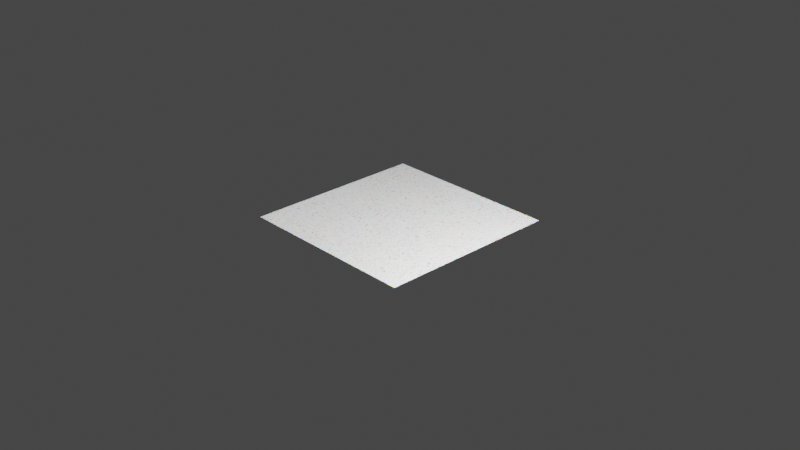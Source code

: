 # Source: expanded_ps.blend  (saved by Blender 4.0.36; exported with 4.5.12 LTS)
import bpy
from mathutils import Matrix  # noqa: F401  (used for matrix-valued properties, if any)

bpy.ops.wm.read_factory_settings(use_empty=True)
scene = bpy.context.scene
scene.name = 'Scene'

# ---- collections
col_collection = bpy.data.collections.new('Collection'); scene.collection.children.link(col_collection)

# ---- materials (node trees are filled in below, after node groups)
mat_expanded_ps = bpy.data.materials.new('expanded_ps')
mat_expanded_ps.alpha_threshold = 0.0
mat_expanded_ps.line_color = (0.0, 0.0, 0.0, 1.0)

# ---- node groups
ng_vector_detect = bpy.data.node_groups.new('vector_detect', 'ShaderNodeTree')
_s = ng_vector_detect.interface.new_socket(name='Vector', in_out='OUTPUT', socket_type='NodeSocketVector')
_s = ng_vector_detect.interface.new_socket(name='IF', in_out='INPUT', socket_type='NodeSocketVector')
_s.hide_value = True
_s = ng_vector_detect.interface.new_socket(name='ELSE', in_out='INPUT', socket_type='NodeSocketVector')
_s.hide_value = True
_N = ng_vector_detect.nodes; _L = ng_vector_detect.links
n0 = _N.new('ShaderNodeVectorMath'); n0.name = 'Vector Math'; n0.location = (-301, 22)
n0.hide = True
n0.operation = 'LENGTH'
n1 = _N.new('ShaderNodeMath'); n1.name = 'Math'; n1.location = (-296, -14)
n1.hide = True
n1.operation = 'CEIL'
n2 = _N.new('NodeReroute'); n2.name = 'Reroute'; n2.location = (-345, 12)
n2.width = 16
n2.socket_idname = 'NodeSocketVector'
n3 = _N.new('NodeGroupInput'); n3.name = 'Group Input'; n3.location = (-619, 44)
n4 = _N.new('NodeGroupOutput'); n4.name = 'Group Output'; n4.location = (-103, 31)
n5 = _N.new('ShaderNodeMix'); n5.name = 'Mix'; n5.location = (-292, -51)
n5.hide = True
n5.data_type = 'RGBA'
_L.new(n0.outputs[1], n1.inputs[0])
_L.new(n1.outputs[0], n5.inputs[0])
_L.new(n2.outputs[0], n0.inputs[0])
_L.new(n2.outputs[0], n5.inputs[7])
_L.new(n3.outputs[1], n5.inputs[6])
_L.new(n5.outputs[2], n4.inputs[0])
_L.new(n3.outputs[0], n2.inputs[0])
n4.is_active_output = True
ng_normal_bake = bpy.data.node_groups.new('normal_bake', 'ShaderNodeTree')
_s = ng_normal_bake.interface.new_socket(name='Vector', in_out='OUTPUT', socket_type='NodeSocketVector')
_s = ng_normal_bake.interface.new_socket(name='Color', in_out='INPUT', socket_type='NodeSocketVector')
_s.hide_value = True
_N = ng_normal_bake.nodes; _L = ng_normal_bake.links
n0 = _N.new('ShaderNodeVectorMath'); n0.name = 'Vector Math.001'; n0.location = (-4, -55)
n0.operation = 'DOT_PRODUCT'
n1 = _N.new('ShaderNodeVectorMath'); n1.name = 'Vector Math.005'; n1.location = (-264, -55)
n1.operation = 'CROSS_PRODUCT'
n2 = _N.new('ShaderNodeVectorMath'); n2.name = 'Vector Math.002'; n2.location = (-1, -219)
n2.operation = 'DOT_PRODUCT'
n3 = _N.new('NodeReroute'); n3.name = 'Reroute'; n3.location = (-85, 62)
n3.width = 16
n3.socket_idname = 'NodeSocketVector'
n4 = _N.new('ShaderNodeVectorMath'); n4.name = 'Vector Math'; n4.location = (2, 98)
n4.operation = 'DOT_PRODUCT'
n5 = _N.new('ShaderNodeCombineXYZ'); n5.name = 'Combine XYZ'; n5.location = (198, 2)
n6 = _N.new('ShaderNodeNewGeometry'); n6.name = 'Geometry'; n6.location = (-577, -273)
n7 = _N.new('ShaderNodeTangent'); n7.name = 'Tangent'; n7.location = (-579, 25)
n7.width = 232
n7.direction_type = 'UV_MAP'
n8 = _N.new('NodeGroupOutput'); n8.name = 'Group Output'; n8.location = (757, 49)
n9 = _N.new('NodeGroupInput'); n9.name = 'Group Input'; n9.location = (-552, 105)
n10 = _N.new('ShaderNodeVectorMath'); n10.name = 'Vector Math.004'; n10.location = (398, -39)
n10.hide = True
n10.inputs[1].default_value = (0.5, 0.5, 0.5)
n11 = _N.new('ShaderNodeVectorMath'); n11.name = 'Vector Math.003'; n11.location = (398, -4)
n11.hide = True
n11.operation = 'SCALE'
n11.inputs[3].default_value = 0.5
n12 = _N.new('ShaderNodeMath'); n12.name = 'sanctus_correct_normal_y'; n12.location = (0, 0)
n12.label = 'sanctus_correct_normal_y'
n12.operation = 'MULTIPLY'
n12.inputs[1].default_value = -1.0
_L.new(n4.outputs[1], n5.inputs[0])
_L.new(n2.outputs[1], n5.inputs[2])
_L.new(n3.outputs[0], n4.inputs[0])
_L.new(n3.outputs[0], n0.inputs[0])
_L.new(n3.outputs[0], n2.inputs[0])
_L.new(n7.outputs[0], n1.inputs[0])
_L.new(n6.outputs[1], n1.inputs[1])
_L.new(n7.outputs[0], n4.inputs[1])
_L.new(n1.outputs[0], n0.inputs[1])
_L.new(n6.outputs[1], n2.inputs[1])
_L.new(n9.outputs[0], n3.inputs[0])
_L.new(n5.outputs[0], n11.inputs[0])
_L.new(n10.outputs[0], n8.inputs[0])
_L.new(n11.outputs[0], n10.inputs[0])
_L.new(n0.outputs[1], n12.inputs[0])
_L.new(n12.outputs[0], n5.inputs[1])
n8.is_active_output = True
ng_expanded_polystyrene = bpy.data.node_groups.new('Expanded Polystyrene', 'ShaderNodeTree')
_s = ng_expanded_polystyrene.interface.new_socket(name='BSDF', in_out='OUTPUT', socket_type='NodeSocketShader')
_s = ng_expanded_polystyrene.interface.new_socket(name='--COLOR--', in_out='INPUT', socket_type='NodeSocketFloat')
_s.hide_value = True
_s = ng_expanded_polystyrene.interface.new_socket(name='Tint', in_out='INPUT', socket_type='NodeSocketColor')
_s.default_value = (1.0, 1.0, 1.0, 1.0)
_s = ng_expanded_polystyrene.interface.new_socket(name='AO', in_out='INPUT', socket_type='NodeSocketFloat')
_s.default_value = 0.2
_s.min_value = 0.0
_s.max_value = 1.0
_s = ng_expanded_polystyrene.interface.new_socket(name='--CELLS--', in_out='INPUT', socket_type='NodeSocketFloat')
_s.hide_value = True
_s = ng_expanded_polystyrene.interface.new_socket(name='Cell Color Variation', in_out='INPUT', socket_type='NodeSocketFloat')
_s.default_value = 1.0
_s.min_value = 0.0
_s.max_value = 1.0
_s = ng_expanded_polystyrene.interface.new_socket(name='Cell Roughness Variation', in_out='INPUT', socket_type='NodeSocketFloat')
_s.default_value = 0.38
_s.min_value = 0.0
_s.max_value = 1.0
_s = ng_expanded_polystyrene.interface.new_socket(name='Roughness', in_out='INPUT', socket_type='NodeSocketFloat')
_s.default_value = 1.0
_s.min_value = 0.0
_s.max_value = 1.0
_s = ng_expanded_polystyrene.interface.new_socket(name='--SUBSURFACE--', in_out='INPUT', socket_type='NodeSocketFloat')
_s.subtype = 'FACTOR'
_s.hide_value = True
_s = ng_expanded_polystyrene.interface.new_socket(name='SSS Amount', in_out='INPUT', socket_type='NodeSocketFloat')
_s.subtype = 'FACTOR'
_s.default_value = 0.55
_s.min_value = 0.0
_s.max_value = 1.0
_s = ng_expanded_polystyrene.interface.new_socket(name='Subsurface Color', in_out='INPUT', socket_type='NodeSocketColor')
_s.default_value = (1.0, 0.9242, 0.9416, 1.0)
_s = ng_expanded_polystyrene.interface.new_socket(name='--OTHERS--', in_out='INPUT', socket_type='NodeSocketFloat')
_s.hide_value = True
_s = ng_expanded_polystyrene.interface.new_socket(name='Scale', in_out='INPUT', socket_type='NodeSocketFloat')
_s.default_value = 40.0
_s.min_value = 0.0
_s.max_value = 1000.0
_s = ng_expanded_polystyrene.interface.new_socket(name='Bump', in_out='INPUT', socket_type='NodeSocketFloat')
_s.default_value = 1.0
_s.min_value = 0.0
_s.max_value = 1e+04
_s = ng_expanded_polystyrene.interface.new_socket(name='Vector', in_out='INPUT', socket_type='NodeSocketVector')
_s.min_value = -1e+04
_s.max_value = 1e+04
_s.hide_value = True
_N = ng_expanded_polystyrene.nodes; _L = ng_expanded_polystyrene.links
n0 = _N.new('ShaderNodeMapRange'); n0.name = 'Map Range.001'; n0.location = (-136, 364)
n1 = _N.new('NodeReroute'); n1.name = 'Reroute.004'; n1.location = (681, 190)
n1.width = 16
n2 = _N.new('ShaderNodeMapRange'); n2.name = 'Map Range.002'; n2.location = (-141, 108)
n3 = _N.new('ShaderNodeMath'); n3.name = 'Math'; n3.location = (-493, 485)
n3.operation = 'MULTIPLY_ADD'
n3.inputs[1].default_value = -1.0
n3.inputs[2].default_value = 1.0
n4 = _N.new('ShaderNodeMath'); n4.name = 'Math.004'; n4.location = (-498, 298)
n4.operation = 'MULTIPLY_ADD'
n4.inputs[1].default_value = -1.0
n4.inputs[2].default_value = 1.0
n5 = _N.new('ShaderNodeMath'); n5.name = 'Math.003'; n5.location = (-689, 302)
n5.operation = 'MULTIPLY'
n5.inputs[2].default_value = 0.0
n6 = _N.new('ShaderNodeMath'); n6.name = 'Math.005'; n6.location = (-695, 127)
n6.operation = 'MULTIPLY_ADD'
n6.inputs[1].default_value = -1.0
n6.inputs[2].default_value = 1.0
n7 = _N.new('ShaderNodeValToRGB'); n7.name = 'ColorRamp.001'; n7.location = (-540, -215)
while len(n7.color_ramp.elements) > 1: n7.color_ramp.elements.remove(n7.color_ramp.elements[-1])
n7.color_ramp.elements[0].position = 0.0; n7.color_ramp.elements[0].color = (0.0, 0.0, 0.0, 1.0)
_e = n7.color_ramp.elements.new(1.0); _e.color = (1.0, 1.0, 1.0, 1.0)
n8 = _N.new('ShaderNodeMath'); n8.name = 'Math.002'; n8.location = (-687, 481)
n8.operation = 'MULTIPLY'
n8.inputs[0].default_value = 0.2
n8.inputs[2].default_value = 0.0
n9 = _N.new('ShaderNodeBump'); n9.name = 'Bump'; n9.location = (596, -237)
n9.inputs[2].default_value = 1.0
n10 = _N.new('ShaderNodeMix'); n10.name = 'Mix.001'; n10.location = (101, 464)
n10.data_type = 'RGBA'
n10.inputs[6].default_value = (0.0, 0.0, 0.0, 1.0)
n11 = _N.new('ShaderNodeVectorMath'); n11.name = 'Vector Math'; n11.location = (-952, -225)
n11.operation = 'SCALE'
n12 = _N.new('ShaderNodeTexVoronoi'); n12.name = 'Voronoi Texture'; n12.location = (-709, -68)
n12.inputs[2].default_value = 50.0
n13 = _N.new('NodeReroute'); n13.name = 'Reroute.001'; n13.location = (-1017, -243)
n13.width = 16
n13.socket_idname = 'NodeSocketFloat'
n14 = _N.new('ShaderNodeMix'); n14.name = 'Mix.002'; n14.location = (115, 279)
n14.data_type = 'RGBA'
n14.inputs[7].default_value = (0.0, 0.0, 0.0, 1.0)
n15 = _N.new('ShaderNodeMix'); n15.name = 'Mix.005'; n15.location = (307, 552)
n15.data_type = 'RGBA'
n15.blend_type = 'MULTIPLY'
n16 = _N.new('ShaderNodeAmbientOcclusion'); n16.name = 'Ambient Occlusion.002'; n16.location = (219, 747)
n16.inputs[1].default_value = 6.82
n17 = _N.new('NodeReroute'); n17.name = 'Reroute'; n17.location = (611, 350)
n17.width = 16
n17.socket_idname = 'NodeSocketFloatFactor'
n18 = _N.new('ShaderNodeMix'); n18.name = 'Mix.004'; n18.location = (488, 602)
n18.hide = True
n18.data_type = 'RGBA'
n18.blend_type = 'MULTIPLY'
n18.inputs[0].default_value = 1.0
n19 = _N.new('ShaderNodeMix'); n19.name = 'Mix'; n19.location = (492, 569)
n19.data_type = 'RGBA'
n19.inputs[6].default_value = (0.1358, 0.06254, 0.0, 1.0)
n19.inputs[7].default_value = (1.0, 1.0, 1.0, 1.0)
n20 = _N.new('ShaderNodeAmbientOcclusion'); n20.name = 'Ambient Occlusion.003'; n20.location = (294, 912)
n20.inputs[1].default_value = 6.82
n21 = _N.new('ShaderNodeInvert'); n21.name = 'Invert'; n21.location = (450, 920)
n22 = _N.new('NodeReroute'); n22.name = 'Reroute.002'; n22.location = (998, 449)
n22.width = 16
n23 = _N.new('ShaderNodeMix'); n23.name = 'Mix.003'; n23.location = (768, 639)
n23.data_type = 'RGBA'
n23.blend_type = 'ADD'
n23.inputs[0].default_value = 0.3058
n24 = _N.new('NodeReroute'); n24.name = 'Reroute.003'; n24.location = (1015, 497)
n24.width = 16
n25 = _N.new('NodeReroute'); n25.name = 'Reroute.005'; n25.location = (983, 358)
n25.width = 16
n26 = _N.new('NodeReroute'); n26.name = 'Reroute.006'; n26.location = (985, 224)
n26.width = 16
n27 = _N.new('NodeReroute'); n27.name = 'Reroute.007'; n27.location = (1048, -68)
n27.width = 16
n27.socket_idname = 'NodeSocketVector'
n28 = _N.new('ShaderNodeTexWhiteNoise'); n28.name = 'White Noise Texture'; n28.location = (-394, -3)
n29 = _N.new('ShaderNodeMapRange'); n29.name = 'Map Range'; n29.location = (68, -222)
n29.interpolation_type = 'SMOOTHSTEP'
n29.inputs[1].default_value = 0.52
n30 = _N.new('ShaderNodeRGBCurve'); n30.name = 'RGB Curves'; n30.location = (-256, -209)
n30.hide = True
_c = n30.mapping.curves[3]
while len(_c.points) > 2: _c.points.remove(_c.points[-1])
_c.points[0].location = (0.0, 0.0); _c.points[0].handle_type = 'AUTO'
_c.points[1].location = (0.26818, 0.1625); _c.points[1].handle_type = 'AUTO'
_p = _c.points.new(0.86364, 0.78125); _p.handle_type = 'AUTO'
_p = _c.points.new(1.0, 1.0); _p.handle_type = 'AUTO'
n30.mapping.update()
n31 = _N.new('ShaderNodeMath'); n31.name = 'Math.006'; n31.location = (-188, -412)
n31.operation = 'MULTIPLY'
n31.inputs[1].default_value = -1.0
n31.inputs[2].default_value = 0.0
n32 = _N.new('ShaderNodeMapRange'); n32.name = 'Map Range.003'; n32.location = (70, 39)
n32.inputs[1].default_value = 0.52
n32.inputs[3].default_value = 1.0
n32.inputs[4].default_value = 0.0
n33 = _N.new('ShaderNodeMath'); n33.name = 'Math.009'; n33.location = (257, -425)
n33.operation = 'DIVIDE'
n33.inputs[0].default_value = 1.0
n33.inputs[2].default_value = 0.0
n34 = _N.new('ShaderNodeMath'); n34.name = 'Math.008'; n34.location = (270, -230)
n34.operation = 'MULTIPLY'
n34.inputs[1].default_value = 0.01
n34.inputs[2].default_value = 0.0
n35 = _N.new('ShaderNodeGroup'); n35.name = 'Group.001'; n35.location = (-1197, -215)
n35.node_tree = ng_vector_detect
n36 = _N.new('NodeGroupInput'); n36.name = 'Group Input'; n36.location = (-1419, 52)
n37 = _N.new('ShaderNodeTexCoord'); n37.name = 'Texture Coordinate'; n37.location = (-1430, -261)
n38 = _N.new('ShaderNodeMix'); n38.name = 'Mix.006'; n38.location = (940, 425)
n38.data_type = 'RGBA'
n39 = _N.new('ShaderNodeGroup'); n39.name = 'Group'; n39.location = (1324, 98)
n39.node_tree = ng_normal_bake
n40 = _N.new('NodeGroupOutput'); n40.name = 'Group Output'; n40.location = (1750, 447)
n41 = _N.new('ShaderNodeBsdfPrincipled'); n41.name = 'Principled BSDF'; n41.location = (1390, 571)
n41.distribution = 'GGX'
n41.inputs[3].default_value = 1.45
n41.inputs[8].default_value = 1.0
n41.inputs[9].default_value = (0.85, 0.55, 0.4)
n41.inputs[27].default_value = (0.0, 0.0, 0.0, 1.0)
n41.inputs[28].default_value = 1.0
_L.new(n36.outputs[4], n8.inputs[1])
_L.new(n36.outputs[5], n5.inputs[1])
_L.new(n36.outputs[6], n6.inputs[0])
_L.new(n36.outputs[8], n17.inputs[0])
_L.new(n12.outputs[0], n7.inputs[0])
_L.new(n27.outputs[0], n41.inputs[5])
_L.new(n7.outputs[0], n30.inputs[1])
_L.new(n30.outputs[0], n29.inputs[0])
_L.new(n12.outputs[1], n28.inputs[0])
_L.new(n28.outputs[0], n0.inputs[0])
_L.new(n28.outputs[0], n2.inputs[0])
_L.new(n3.outputs[0], n0.inputs[3])
_L.new(n26.outputs[0], n41.inputs[2])
_L.new(n0.outputs[0], n10.inputs[0])
_L.new(n8.outputs[0], n3.inputs[0])
_L.new(n2.outputs[0], n14.inputs[6])
_L.new(n5.outputs[0], n4.inputs[0])
_L.new(n4.outputs[0], n2.inputs[3])
_L.new(n14.outputs[2], n1.inputs[0])
_L.new(n6.outputs[0], n14.inputs[0])
_L.new(n36.outputs[1], n10.inputs[7])
_L.new(n36.outputs[12], n31.inputs[0])
_L.new(n17.outputs[0], n23.inputs[6])
_L.new(n29.outputs[0], n34.inputs[0])
_L.new(n34.outputs[0], n9.inputs[3])
_L.new(n10.outputs[2], n15.inputs[6])
_L.new(n41.outputs[0], n40.inputs[0])
_L.new(n16.outputs[0], n18.inputs[7])
_L.new(n31.outputs[0], n29.inputs[4])
_L.new(n11.outputs[0], n12.inputs[0])
_L.new(n13.outputs[0], n11.inputs[3])
_L.new(n36.outputs[11], n13.inputs[0])
_L.new(n13.outputs[0], n33.inputs[1])
_L.new(n33.outputs[0], n9.inputs[1])
_L.new(n30.outputs[0], n32.inputs[0])
_L.new(n32.outputs[0], n15.inputs[7])
_L.new(n36.outputs[2], n15.inputs[0])
_L.new(n19.outputs[2], n18.inputs[6])
_L.new(n15.outputs[2], n19.inputs[0])
_L.new(n20.outputs[0], n21.inputs[1])
_L.new(n21.outputs[0], n23.inputs[7])
_L.new(n18.outputs[2], n22.inputs[0])
_L.new(n23.outputs[2], n24.inputs[0])
_L.new(n36.outputs[9], n25.inputs[0])
_L.new(n1.outputs[0], n26.inputs[0])
_L.new(n9.outputs[0], n27.inputs[0])
_L.new(n27.outputs[0], n39.inputs[0])
_L.new(n35.outputs[0], n11.inputs[0])
_L.new(n36.outputs[13], n35.inputs[0])
_L.new(n37.outputs[3], n35.inputs[1])
_L.new(n22.outputs[0], n38.inputs[6])
_L.new(n25.outputs[0], n38.inputs[7])
_L.new(n24.outputs[0], n38.inputs[0])
_L.new(n24.outputs[0], n41.inputs[10])
_L.new(n38.outputs[2], n41.inputs[0])
n40.is_active_output = True

# ---- material node trees
mat_expanded_ps.use_nodes = True; mat_expanded_ps.node_tree.nodes.clear()
_N = mat_expanded_ps.node_tree.nodes; _L = mat_expanded_ps.node_tree.links
n0 = _N.new('ShaderNodeOutputMaterial'); n0.name = 'Material Output'; n0.location = (213, 123)
n1 = _N.new('ShaderNodeGroup'); n1.name = 'Group'; n1.location = (-116, 106)
n1.label = 'Expanded Polystyrene'
n1.width = 209
n1.node_tree = ng_expanded_polystyrene
n1.inputs[0].default_value = 0.0
n1.inputs[1].default_value = (1.0, 1.0, 1.0, 1.0)
n1.inputs[2].default_value = 0.75
n1.inputs[3].default_value = 0.0
n1.inputs[4].default_value = 1.0
n1.inputs[5].default_value = 0.66
n1.inputs[6].default_value = 0.84
n1.inputs[7].default_value = 0.0
n1.inputs[8].default_value = 0.05688
n1.inputs[9].default_value = (1.0, 1.0, 1.0, 1.0)
n1.inputs[10].default_value = 0.0
n1.inputs[11].default_value = 1.38
n1.inputs[12].default_value = 1.0
n1.inputs[13].default_value = (0.0, 0.0, 0.0)
_L.new(n1.outputs[0], n0.inputs[0])
n0.is_active_output = True

# ---- world
world_world = bpy.data.worlds.new('World'); scene.world = world_world
world_world.use_nodes = True; world_world.node_tree.nodes.clear()
_N = world_world.node_tree.nodes; _L = world_world.node_tree.links
n0 = _N.new('ShaderNodeOutputWorld'); n0.name = 'World Output'; n0.location = (300, 300)
n1 = _N.new('ShaderNodeBackground'); n1.name = 'Background'; n1.location = (10, 300)
n1.inputs[0].default_value = (0.05088, 0.05088, 0.05088, 1.0)
_L.new(n1.outputs[0], n0.inputs[0])
n0.is_active_output = True
world_world.color = (0.05088, 0.05088, 0.05088)
world_world.use_sun_shadow = False
world_world.sun_shadow_jitter_overblur = 0.0

# ---- cameras
cam_camera = bpy.data.cameras.new('Camera')
cam_camera.clip_end = 100.0
cam_camera.ortho_scale = 7.314

# ---- lights
light_light = bpy.data.lights.new('Light', 'POINT')
light_light.transmission_factor = 0.0
light_light.use_soft_falloff = False
light_light.energy = 1000.0
light_light.shadow_soft_size = 0.1
light_light.shadow_maximum_resolution = 0.006
light_light.use_absolute_resolution = True
light_light_001 = bpy.data.lights.new('Light.001', 'POINT')
light_light_001.transmission_factor = 0.0
light_light_001.use_soft_falloff = False
light_light_001.energy = 1000.0
light_light_001.shadow_soft_size = 0.1
light_light_001.shadow_maximum_resolution = 0.006
light_light_001.use_absolute_resolution = True

# ---- meshes
me_plane_001 = bpy.data.meshes.new('Plane.001')
me_plane_001.from_pydata([(-1.0, -1.0, 0.0), (1.0, -1.0, 0.0), (-1.0, 1.0, 0.0), (1.0, 1.0, 0.0)], [], [(0, 1, 3, 2)])
_uv = me_plane_001.uv_layers.new(name='UVMap')
_uv.uv.foreach_set('vector', [0.0, 0.0, 1.0, 0.0, 1.0, 1.0, 0.0, 1.0])
me_plane_001.materials.append(mat_expanded_ps)
me_plane_001.use_remesh_fix_poles = True
me_plane_001.use_remesh_preserve_attributes = False
me_plane_001.update()

# ---- objects
ob_light = bpy.data.objects.new('Light', light_light)
ob_camera = bpy.data.objects.new('Camera', cam_camera)
ob_light_001 = bpy.data.objects.new('Light.001', light_light_001)
ob_plane = bpy.data.objects.new('Plane', me_plane_001)

# ---- transforms, parenting, visibility, modifiers, constraints
ob_light.location = (2.713, -0.5015, 2.197)
ob_light.rotation_euler = (0.6503, 0.05522, 1.866)
ob_light.lock_rotations_4d = False
ob_light.empty_display_type = 'ARROWS'
ob_light.color = (0.0, 0.0, 0.0, 0.0)
ob_light.lineart.crease_threshold = 0.0
ob_camera.location = (7.359, -6.926, 4.958)
ob_camera.rotation_euler = (1.109, 0.0, 0.8149)
ob_camera.lock_rotations_4d = False
ob_camera.empty_display_type = 'ARROWS'
ob_camera.color = (0.0, 0.0, 0.0, 0.0)
ob_camera.display_type = 'WIRE'
ob_camera.lineart.crease_threshold = 0.0
ob_light_001.location = (-3.644, -2.456, 0.2227)
ob_light_001.rotation_euler = (0.6503, 0.05522, 1.866)
ob_light_001.lock_rotations_4d = False
ob_light_001.empty_display_type = 'ARROWS'
ob_light_001.color = (0.0, 0.0, 0.0, 0.0)
ob_light_001.lineart.crease_threshold = 0.0
ob_plane.location = (0.0, 0.0, 0.0)

# ---- collection membership
col_collection.objects.link(ob_light)
col_collection.objects.link(ob_camera)
col_collection.objects.link(ob_light_001)
col_collection.objects.link(ob_plane)

# ---- scene / render settings (as saved in the file)
scene.camera = ob_camera
scene.frame_start = 1; scene.frame_end = 250; scene.frame_set(1)
scene.render.engine = 'CYCLES'
scene.cycles.use_denoising = False
scene.cycles.sampling_pattern = 'TABULATED_SOBOL'
scene.cycles.use_light_tree = False
scene.eevee.use_gtao = True
scene.view_settings.view_transform = 'Filmic'
bpy.context.view_layer.update()
